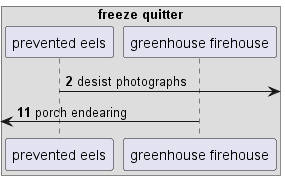

The diagram above was rendered by PlantUML. Its source (embedded in the PNG):
@startuml
box "freeze quitter"
participant "prevented eels" as 0
participant "greenhouse firehouse" as 1
end box
autonumber 2 9
0 ->] : desist photographs
 [<- 1: porch endearing
@enduml